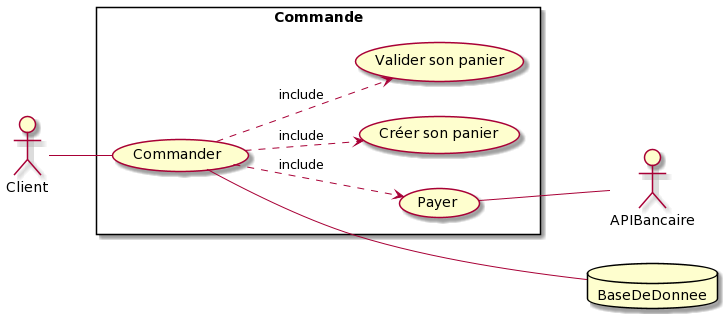

The diagram above was rendered by PlantUML. Its source (embedded in the PNG):
@startuml
left to right direction
actor Client
actor APIBancaire
database BaseDeDonnee
rectangle "Commande" {
  (Payer) -- APIBancaire
  (Commander) ..> (Créer son panier) : include
  (Commander) ..> (Valider son panier) : include
  Client -- (Commander)
  (Commander) ..> (Payer) : include
  (Commander) --- BaseDeDonnee
}
@enduml